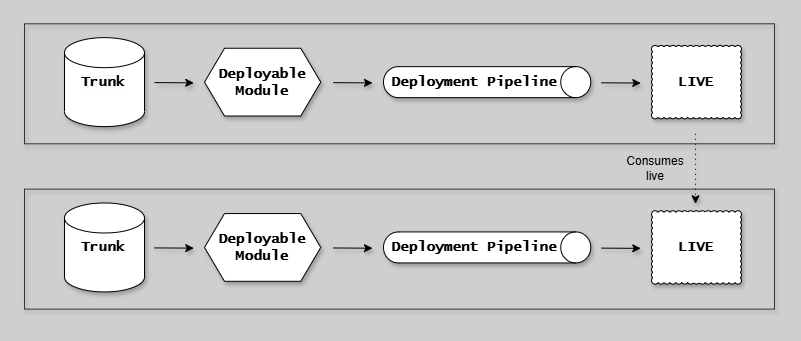

The diagram above was exported from draw.io. Its source (the exported page's mxGraphModel, read from the mxfile embedded in the PNG):
<mxGraphModel dx="2994" dy="-10973" grid="1" gridSize="10" guides="1" tooltips="1" connect="1" arrows="1" fold="1" page="1" pageScale="1" pageWidth="1654" pageHeight="1169" background="#CFCFCF" math="0" shadow="1">
  <root>
    <mxCell id="0" />
    <mxCell id="1" parent="0" />
    <mxCell id="ZHXLCk_jH15TRSh_ls13-1" value="Deployable&lt;br style=&quot;font-size: 14px;&quot;&gt;Module" style="shape=hexagon;perimeter=hexagonPerimeter2;whiteSpace=wrap;html=1;fixedSize=1;fontFamily=Lucida Console;fontStyle=1;fontSize=14;shadow=1;" parent="1" vertex="1">
      <mxGeometry x="-1440" y="11749.75" width="116.25" height="67.75" as="geometry" />
    </mxCell>
    <mxCell id="ZHXLCk_jH15TRSh_ls13-2" value="" style="shape=cylinder3;whiteSpace=wrap;html=1;boundedLbl=1;backgroundOutline=1;size=15;fontFamily=Lucida Console;fontStyle=1;fontSize=14;shadow=1;" parent="1" vertex="1">
      <mxGeometry x="-1580" y="11739.155" width="80" height="88.94" as="geometry" />
    </mxCell>
    <mxCell id="ZHXLCk_jH15TRSh_ls13-3" value="LIVE" style="whiteSpace=wrap;html=1;shape=mxgraph.basic.cloud_rect;fontFamily=Lucida Console;fontStyle=1;fontSize=14;shadow=1;" parent="1" vertex="1">
      <mxGeometry x="-993" y="11746.935" width="90" height="73.38" as="geometry" />
    </mxCell>
    <mxCell id="ZHXLCk_jH15TRSh_ls13-18" value="" style="endArrow=classic;html=1;rounded=0;fontFamily=Lucida Console;fontStyle=1;fontSize=14;shadow=1;" parent="1" edge="1">
      <mxGeometry width="50" height="50" relative="1" as="geometry">
        <mxPoint x="-1043" y="11784.310000000001" as="sourcePoint" />
        <mxPoint x="-1003.75" y="11784.560000000001" as="targetPoint" />
      </mxGeometry>
    </mxCell>
    <mxCell id="sXMThiivONKtGvVc2jZW-10" value="" style="group;strokeColor=#333333;fontFamily=Lucida Console;fontStyle=1;shadow=1;" parent="1" vertex="1" connectable="0">
      <mxGeometry x="-1620" y="11725.310000000001" width="750" height="120" as="geometry" />
    </mxCell>
    <mxCell id="pFGj1-0E8Xb7bdKS5Ilm-11" value="" style="endArrow=classic;html=1;rounded=0;fontFamily=Lucida Console;fontStyle=1;fontSize=14;shadow=1;" parent="1" edge="1">
      <mxGeometry width="50" height="50" relative="1" as="geometry">
        <mxPoint x="-1311.25" y="11784.160000000002" as="sourcePoint" />
        <mxPoint x="-1272" y="11784.410000000002" as="targetPoint" />
      </mxGeometry>
    </mxCell>
    <mxCell id="pFGj1-0E8Xb7bdKS5Ilm-12" value="" style="endArrow=classic;html=1;rounded=0;fontFamily=Lucida Console;fontStyle=1;fontSize=14;shadow=1;" parent="1" edge="1">
      <mxGeometry width="50" height="50" relative="1" as="geometry">
        <mxPoint x="-1490" y="11784.090000000002" as="sourcePoint" />
        <mxPoint x="-1450.75" y="11784.340000000002" as="targetPoint" />
      </mxGeometry>
    </mxCell>
    <mxCell id="pFGj1-0E8Xb7bdKS5Ilm-13" value="&lt;span style=&quot;color: rgb(0, 0, 0); font-family: &amp;quot;Lucida Console&amp;quot;; font-size: 14px; font-style: normal; font-variant-ligatures: normal; font-variant-caps: normal; font-weight: 700; letter-spacing: normal; orphans: 2; text-align: center; text-indent: 0px; text-transform: none; widows: 2; word-spacing: 0px; -webkit-text-stroke-width: 0px; background-color: rgb(251, 251, 251); text-decoration-thickness: initial; text-decoration-style: initial; text-decoration-color: initial; float: none; display: inline !important;&quot;&gt;Trunk&lt;/span&gt;" style="text;whiteSpace=wrap;html=1;shadow=1;" parent="1" vertex="1">
      <mxGeometry x="-1565" y="11768.625" width="60" height="30" as="geometry" />
    </mxCell>
    <mxCell id="pFGj1-0E8Xb7bdKS5Ilm-25" value="Deployable&lt;br style=&quot;font-size: 14px;&quot;&gt;Module" style="shape=hexagon;perimeter=hexagonPerimeter2;whiteSpace=wrap;html=1;fixedSize=1;fontFamily=Lucida Console;fontStyle=1;fontSize=14;shadow=1;" parent="1" vertex="1">
      <mxGeometry x="-1440" y="11915.060000000001" width="116.25" height="67.75" as="geometry" />
    </mxCell>
    <mxCell id="pFGj1-0E8Xb7bdKS5Ilm-26" value="" style="shape=cylinder3;whiteSpace=wrap;html=1;boundedLbl=1;backgroundOutline=1;size=15;fontFamily=Lucida Console;fontStyle=1;fontSize=14;shadow=1;" parent="1" vertex="1">
      <mxGeometry x="-1580" y="11904.465000000002" width="80" height="88.94" as="geometry" />
    </mxCell>
    <mxCell id="pFGj1-0E8Xb7bdKS5Ilm-27" value="LIVE" style="whiteSpace=wrap;html=1;shape=mxgraph.basic.cloud_rect;fontFamily=Lucida Console;fontStyle=1;fontSize=14;shadow=1;" parent="1" vertex="1">
      <mxGeometry x="-993" y="11912.245" width="90" height="73.38" as="geometry" />
    </mxCell>
    <mxCell id="pFGj1-0E8Xb7bdKS5Ilm-28" value="" style="endArrow=classic;html=1;rounded=0;fontFamily=Lucida Console;fontStyle=1;fontSize=14;shadow=1;" parent="1" edge="1">
      <mxGeometry width="50" height="50" relative="1" as="geometry">
        <mxPoint x="-1043" y="11949.620000000003" as="sourcePoint" />
        <mxPoint x="-1003.75" y="11949.870000000003" as="targetPoint" />
      </mxGeometry>
    </mxCell>
    <mxCell id="pFGj1-0E8Xb7bdKS5Ilm-29" value="" style="group;strokeColor=#333333;fontFamily=Lucida Console;fontStyle=1;shadow=1;" parent="1" vertex="1" connectable="0">
      <mxGeometry x="-1620" y="11890.620000000003" width="750" height="120" as="geometry" />
    </mxCell>
    <mxCell id="pFGj1-0E8Xb7bdKS5Ilm-33" value="" style="endArrow=classic;html=1;rounded=0;fontFamily=Lucida Console;fontStyle=1;fontSize=14;shadow=1;" parent="1" edge="1">
      <mxGeometry width="50" height="50" relative="1" as="geometry">
        <mxPoint x="-1311.25" y="11949.470000000003" as="sourcePoint" />
        <mxPoint x="-1272" y="11949.720000000003" as="targetPoint" />
      </mxGeometry>
    </mxCell>
    <mxCell id="pFGj1-0E8Xb7bdKS5Ilm-34" value="" style="endArrow=classic;html=1;rounded=0;fontFamily=Lucida Console;fontStyle=1;fontSize=14;shadow=1;" parent="1" edge="1">
      <mxGeometry width="50" height="50" relative="1" as="geometry">
        <mxPoint x="-1490" y="11949.400000000003" as="sourcePoint" />
        <mxPoint x="-1450.75" y="11949.650000000003" as="targetPoint" />
      </mxGeometry>
    </mxCell>
    <mxCell id="pFGj1-0E8Xb7bdKS5Ilm-35" value="&lt;span style=&quot;color: rgb(0, 0, 0); font-family: &amp;quot;Lucida Console&amp;quot;; font-size: 14px; font-style: normal; font-variant-ligatures: normal; font-variant-caps: normal; font-weight: 700; letter-spacing: normal; orphans: 2; text-align: center; text-indent: 0px; text-transform: none; widows: 2; word-spacing: 0px; -webkit-text-stroke-width: 0px; background-color: rgb(251, 251, 251); text-decoration-thickness: initial; text-decoration-style: initial; text-decoration-color: initial; float: none; display: inline !important;&quot;&gt;Trunk&lt;/span&gt;" style="text;whiteSpace=wrap;html=1;shadow=1;" parent="1" vertex="1">
      <mxGeometry x="-1565" y="11933.935000000001" width="60" height="30" as="geometry" />
    </mxCell>
    <mxCell id="pFGj1-0E8Xb7bdKS5Ilm-31" value="" style="shape=cylinder3;whiteSpace=wrap;html=1;boundedLbl=1;backgroundOutline=1;size=15;rotation=90;fontFamily=Lucida Console;fontStyle=1;fontSize=14;shadow=1;" parent="1" vertex="1">
      <mxGeometry x="-1172.87" y="11845.310000000001" width="31" height="207.25" as="geometry" />
    </mxCell>
    <mxCell id="pFGj1-0E8Xb7bdKS5Ilm-32" value="&lt;font style=&quot;font-size: 14px;&quot;&gt;Deployment Pipeline&lt;br style=&quot;font-size: 14px;&quot;&gt;&lt;/font&gt;" style="text;html=1;strokeColor=none;fillColor=none;align=center;verticalAlign=middle;whiteSpace=wrap;rounded=0;fontFamily=Lucida Console;fontStyle=1;fontSize=14;shadow=1;" parent="1" vertex="1">
      <mxGeometry x="-1260" y="11938.935000000001" width="180" height="20" as="geometry" />
    </mxCell>
    <mxCell id="ZHXLCk_jH15TRSh_ls13-14" value="" style="shape=cylinder3;whiteSpace=wrap;html=1;boundedLbl=1;backgroundOutline=1;size=15;rotation=90;fontFamily=Lucida Console;fontStyle=1;fontSize=14;shadow=1;" parent="1" vertex="1">
      <mxGeometry x="-1172.87" y="11680" width="31" height="207.25" as="geometry" />
    </mxCell>
    <mxCell id="ZHXLCk_jH15TRSh_ls13-15" value="&lt;font style=&quot;font-size: 14px;&quot;&gt;Deployment Pipeline&lt;br style=&quot;font-size: 14px;&quot;&gt;&lt;/font&gt;" style="text;html=1;strokeColor=none;fillColor=none;align=center;verticalAlign=middle;whiteSpace=wrap;rounded=0;fontFamily=Lucida Console;fontStyle=1;fontSize=14;shadow=1;" parent="1" vertex="1">
      <mxGeometry x="-1260" y="11773.625" width="180" height="20" as="geometry" />
    </mxCell>
    <mxCell id="KYg1X-84LKQ1fQwUmsu8-1" value="" style="group;strokeColor=none;dashed=1;dashPattern=12 12;fontFamily=Lucida Console;fontStyle=1;shadow=1;" parent="1" vertex="1" connectable="0">
      <mxGeometry x="-1640" y="11705.28" width="791" height="330" as="geometry" />
    </mxCell>
    <mxCell id="tPL4_6rULig8AQjsjh52-1" value="" style="endArrow=classic;html=1;rounded=0;dashed=1;dashPattern=1 4;shadow=1;" parent="1" edge="1">
      <mxGeometry width="50" height="50" relative="1" as="geometry">
        <mxPoint x="-949" y="11835.28" as="sourcePoint" />
        <mxPoint x="-949" y="11905.28" as="targetPoint" />
      </mxGeometry>
    </mxCell>
    <mxCell id="tPL4_6rULig8AQjsjh52-2" value="Consumes&lt;br&gt;live" style="text;html=1;strokeColor=none;fillColor=none;align=center;verticalAlign=middle;whiteSpace=wrap;rounded=0;shadow=1;" parent="1" vertex="1">
      <mxGeometry x="-1019" y="11855.28" width="60" height="30" as="geometry" />
    </mxCell>
  </root>
</mxGraphModel>